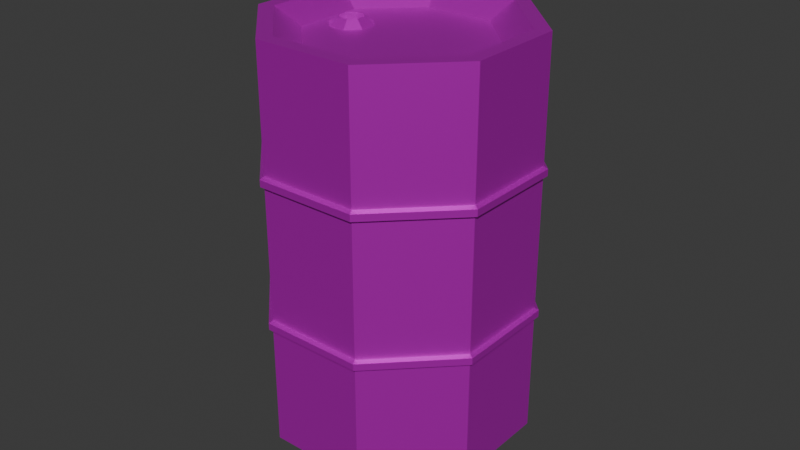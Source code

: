 # Source: ExplosiveBarrel.blend  (saved by Blender 4.4.30; exported with 4.5.12 LTS)
import bpy
from mathutils import Matrix  # noqa: F401  (used for matrix-valued properties, if any)

bpy.ops.wm.read_factory_settings(use_empty=True)
scene = bpy.context.scene
scene.name = 'Scene'

# ---- collections
col_collection = bpy.data.collections.new('Collection'); scene.collection.children.link(col_collection)

# ---- images (referenced by path relative to the original .blend; pixels are not part of the script)
import os
ASSET_DIR = os.environ.get("B2B_ASSET_DIR", "")  # directory of the original .blend (textures are referenced by path, not embedded)
HERE = os.path.dirname(os.path.abspath(__file__))  # packed textures are extracted next to this script under _unpacked/

def load_image(name, relpath, width, height, colorspace="sRGB"):
    """Load a texture the original file referenced (path relative to the .blend, or extracted next to this script)."""
    p = next((c for c in (os.path.join(HERE, relpath), os.path.join(ASSET_DIR, relpath)) if relpath and os.path.exists(c)), "")
    if p:
        img = bpy.data.images.load(p, check_existing=True)
        img.name = name
    else:  # same state as the original file: an image datablock whose file is absent (Cycles renders it pink)
        img = bpy.data.images.new(name, width, height)
        img.source = "FILE"
        img.filepath = "//" + (relpath or name)
    img.colorspace_settings.name = colorspace
    return img
img_explosivebarrelmetal_png = load_image('ExplosiveBarrelMetal.png', 'ExplosiveBarrelMetal.png', 1024, 1024, 'sRGB')

# ---- materials (node trees are filled in below, after node groups)
mat_toxicbarrelmat = bpy.data.materials.new('ToxicBarrelMat')

# ---- material node trees
mat_toxicbarrelmat.use_nodes = True; mat_toxicbarrelmat.node_tree.nodes.clear()
_N = mat_toxicbarrelmat.node_tree.nodes; _L = mat_toxicbarrelmat.node_tree.links
n0 = _N.new('ShaderNodeBsdfPrincipled'); n0.name = 'Principled BSDF'; n0.location = (10, 300)
n0.inputs[1].default_value = 0.747
n0.inputs[2].default_value = 0.4109
n1 = _N.new('ShaderNodeOutputMaterial'); n1.name = 'Material Output'; n1.location = (300, 300)
n2 = _N.new('ShaderNodeTexImage'); n2.name = 'Image Texture'; n2.location = (-280, 271)
n2.image = img_explosivebarrelmetal_png
n2.interpolation = 'Closest'
_L.new(n0.outputs[0], n1.inputs[0])
_L.new(n2.outputs[0], n0.inputs[0])
n1.is_active_output = True

# ---- world
world_world = bpy.data.worlds.new('World'); scene.world = world_world
world_world.use_nodes = True; world_world.node_tree.nodes.clear()
_N = world_world.node_tree.nodes; _L = world_world.node_tree.links
n0 = _N.new('ShaderNodeOutputWorld'); n0.name = 'World Output'; n0.location = (300, 300)
n1 = _N.new('ShaderNodeBackground'); n1.name = 'Background'; n1.location = (10, 300)
n1.inputs[0].default_value = (0.05088, 0.05088, 0.05088, 1.0)
_L.new(n1.outputs[0], n0.inputs[0])
n0.is_active_output = True
world_world.color = (0.05088, 0.05088, 0.05088)
world_world.sun_shadow_jitter_overblur = 0.0

# ---- meshes
me_cylinder_002 = bpy.data.meshes.new('Cylinder.002')
me_cylinder_002.from_pydata([(0.0, 0.8864, 2.0), (0.6268, 0.6268, 2.0), (0.8864, 0.0, 2.0), (0.6268, -0.6268, 2.0), (0.0, -0.8864, 2.0), (-0.6268, -0.6268, 2.0), (-0.8864, 0.0, 2.0), (-0.6268, 0.6268, 2.0), (0.0, 1.0, 1.333), (0.7071, 0.7071, 1.333), (1.0, 0.0, 1.333), (0.7071, -0.7071, 1.333), (0.0, -1.0, 1.333), (-0.7071, -0.7071, 1.333), (-1.0, 0.0, 1.333), (-0.7071, 0.7071, 1.333), (0.0, 1.0, 1.389), (0.7071, 0.7071, 1.389), (1.0, 0.0, 1.389), (0.7071, -0.7071, 1.389), (0.0, -1.0, 1.389), (-0.7071, -0.7071, 1.389), (-1.0, 0.0, 1.389), (-0.7071, 0.7071, 1.389), (0.7283, 0.7283, 1.378), (0.7283, 0.7283, 1.343), (1.03, -4.158e-10, 1.378), (1.03, -4.158e-10, 1.343), (0.7283, -0.7283, 1.378), (0.7283, -0.7283, 1.343), (-3.808e-10, -1.03, 1.378), (-3.808e-10, -1.03, 1.343), (-0.7283, -0.7283, 1.378), (-0.7283, -0.7283, 1.343), (-1.03, -4.158e-10, 1.378), (-1.03, -4.158e-10, 1.343), (-0.7283, 0.7283, 1.378), (-0.7283, 0.7283, 1.343), (-3.808e-10, 1.03, 1.343), (-3.808e-10, 1.03, 1.378), (0.7071, 0.7071, 2.0), (0.0, 1.0, 2.0), (1.0, 0.0, 2.0), (0.7071, -0.7071, 2.0), (0.0, -1.0, 2.0), (-0.7071, -0.7071, 2.0), (-1.0, 0.0, 2.0), (-0.7071, 0.7071, 2.0), (-0.3278, 0.2268, 1.954), (-0.3922, 0.2535, 1.954), (-0.3012, 0.1625, 1.954), (-0.3278, 0.09808, 1.954), (-0.3922, 0.07142, 1.954), (-0.4566, 0.09808, 1.954), (-0.4832, 0.1625, 1.954), (-0.4566, 0.2268, 1.954), (0.4902, 0.4902, 1.918), (-2.356e-08, 0.6932, 1.918), (0.6932, 2.599e-08, 1.918), (0.4902, -0.4902, 1.918), (2.927e-08, -0.6932, 1.918), (-0.4902, -0.4902, 1.918), (-0.6932, -2.684e-08, 1.918), (-0.4902, 0.4902, 1.918), (-0.2747, 0.28, 1.918), (-0.3922, 0.3286, 1.918), (-0.226, 0.1625, 1.918), (-0.2747, 0.04495, 1.918), (-0.3922, -0.003722, 1.918), (-0.5097, 0.04495, 1.918), (-0.5584, 0.1625, 1.918), (-0.5097, 0.28, 1.918), (-0.3278, 0.2268, 1.77), (-0.3922, 0.2535, 1.77), (-0.3012, 0.1625, 1.77), (-0.3278, 0.09808, 1.77), (-0.3922, 0.07142, 1.77), (-0.4566, 0.09808, 1.77), (-0.4832, 0.1625, 1.77), (-0.4566, 0.2268, 1.77), (0.0, 0.8864, -0.001882), (0.6268, 0.6268, -0.001882), (0.8864, 0.0, -0.001882), (0.6268, -0.6268, -0.001882), (0.0, -0.8864, -0.001882), (-0.6268, -0.6268, -0.001882), (-0.8864, 0.0, -0.001882), (-0.6268, 0.6268, -0.001882), (0.0, 1.0, 0.6648), (0.7071, 0.7071, 0.6648), (1.0, 0.0, 0.6648), (0.7071, -0.7071, 0.6648), (0.0, -1.0, 0.6648), (-0.7071, -0.7071, 0.6648), (-1.0, 0.0, 0.6648), (-0.7071, 0.7071, 0.6648), (0.0, 1.0, 0.6087), (0.7071, 0.7071, 0.6087), (1.0, 0.0, 0.6087), (0.7071, -0.7071, 0.6087), (0.0, -1.0, 0.6087), (-0.7071, -0.7071, 0.6087), (-1.0, 0.0, 0.6087), (-0.7071, 0.7071, 0.6087), (0.7283, 0.7283, 0.6205), (0.7283, 0.7283, 0.6548), (1.03, -4.158e-10, 0.6205), (1.03, -4.158e-10, 0.6548), (0.7283, -0.7283, 0.6205), (0.7283, -0.7283, 0.6548), (-3.808e-10, -1.03, 0.6205), (-3.808e-10, -1.03, 0.6548), (-0.7283, -0.7283, 0.6205), (-0.7283, -0.7283, 0.6548), (-1.03, -4.158e-10, 0.6205), (-1.03, -4.158e-10, 0.6548), (-0.7283, 0.7283, 0.6205), (-0.7283, 0.7283, 0.6548), (-3.808e-10, 1.03, 0.6548), (-3.808e-10, 1.03, 0.6205), (0.7071, 0.7071, -0.001882), (0.0, 1.0, -0.001882), (1.0, 0.0, -0.001882), (0.7071, -0.7071, -0.001882), (0.0, -1.0, -0.001882), (-0.7071, -0.7071, -0.001882), (-1.0, 0.0, -0.001882), (-0.7071, 0.7071, -0.001882), (-0.3278, 0.2268, 0.0443), (-0.3922, 0.2535, 0.0443), (-0.3012, 0.1625, 0.0443), (-0.3278, 0.09808, 0.0443), (-0.3922, 0.07142, 0.0443), (-0.4566, 0.09808, 0.0443), (-0.4832, 0.1625, 0.0443), (-0.4566, 0.2268, 0.0443), (0.4902, 0.4902, 0.0799), (-2.356e-08, 0.6932, 0.0799), (0.6932, 2.599e-08, 0.0799), (0.4902, -0.4902, 0.0799), (2.927e-08, -0.6932, 0.0799), (-0.4902, -0.4902, 0.0799), (-0.6932, -2.684e-08, 0.0799), (-0.4902, 0.4902, 0.0799), (-0.2747, 0.28, 0.0799), (-0.3922, 0.3286, 0.0799), (-0.226, 0.1625, 0.0799), (-0.2747, 0.04495, 0.0799), (-0.3922, -0.003722, 0.0799), (-0.5097, 0.04495, 0.0799), (-0.5584, 0.1625, 0.0799), (-0.5097, 0.28, 0.0799), (-0.3278, 0.2268, 0.2282), (-0.3922, 0.2535, 0.2282), (-0.3012, 0.1625, 0.2282), (-0.3278, 0.09808, 0.2282), (-0.3922, 0.07142, 0.2282), (-0.4566, 0.09808, 0.2282), (-0.4832, 0.1625, 0.2282), (-0.4566, 0.2268, 0.2282)], [], [(16, 41, 40, 17), (17, 40, 42, 18), (18, 42, 43, 19), (19, 43, 44, 20), (20, 44, 45, 21), (21, 45, 46, 22), (0, 7, 63, 57), (22, 46, 47, 23), (23, 47, 41, 16), (19, 20, 30, 28), (8, 15, 37, 38), (15, 95, 88, 8), (88, 89, 9, 8), (94, 95, 15, 14), (20, 21, 32, 30), (12, 92, 93, 13), (91, 92, 12, 11), (93, 94, 14, 13), (10, 9, 25, 27), (10, 90, 91, 11), (21, 22, 34, 32), (22, 23, 36, 34), (11, 10, 27, 29), (23, 16, 39, 36), (12, 11, 29, 31), (37, 36, 39, 38), (35, 34, 36, 37), (33, 32, 34, 35), (31, 30, 32, 33), (29, 28, 30, 31), (27, 26, 28, 29), (25, 24, 26, 27), (38, 39, 24, 25), (9, 8, 38, 25), (18, 19, 28, 26), (15, 14, 35, 37), (17, 18, 26, 24), (16, 17, 24, 39), (14, 13, 33, 35), (13, 12, 31, 33), (0, 1, 40, 41), (1, 2, 42, 40), (2, 3, 43, 42), (3, 4, 44, 43), (4, 5, 45, 44), (5, 6, 46, 45), (6, 7, 47, 46), (7, 0, 41, 47), (49, 55, 79, 73), (6, 5, 61, 62), (4, 3, 59, 60), (2, 1, 56, 58), (7, 6, 62, 63), (5, 4, 60, 61), (3, 2, 58, 59), (1, 0, 57, 56), (65, 64, 56, 57), (64, 66, 58, 56), (66, 67, 59, 58), (67, 68, 60, 59), (68, 69, 61, 60), (69, 70, 62, 61), (70, 71, 63, 62), (71, 65, 57, 63), (49, 48, 64, 65), (48, 50, 66, 64), (50, 51, 67, 66), (51, 52, 68, 67), (52, 53, 69, 68), (53, 54, 70, 69), (54, 55, 71, 70), (55, 49, 65, 71), (72, 73, 79, 78, 77, 76, 75, 74), (54, 53, 77, 78), (52, 51, 75, 76), (50, 48, 72, 74), (55, 54, 78, 79), (53, 52, 76, 77), (51, 50, 74, 75), (48, 49, 73, 72), (96, 121, 120, 97), (97, 120, 122, 98), (98, 122, 123, 99), (99, 123, 124, 100), (100, 124, 125, 101), (101, 125, 126, 102), (80, 87, 143, 137), (102, 126, 127, 103), (103, 127, 121, 96), (99, 100, 110, 108), (88, 95, 117, 118), (100, 101, 112, 110), (90, 89, 105, 107), (101, 102, 114, 112), (102, 103, 116, 114), (91, 90, 107, 109), (103, 96, 119, 116), (92, 91, 109, 111), (117, 116, 119, 118), (115, 114, 116, 117), (113, 112, 114, 115), (111, 110, 112, 113), (109, 108, 110, 111), (107, 106, 108, 109), (105, 104, 106, 107), (118, 119, 104, 105), (89, 88, 118, 105), (98, 99, 108, 106), (95, 94, 115, 117), (97, 98, 106, 104), (96, 97, 104, 119), (94, 93, 113, 115), (93, 92, 111, 113), (80, 81, 120, 121), (81, 82, 122, 120), (82, 83, 123, 122), (83, 84, 124, 123), (84, 85, 125, 124), (85, 86, 126, 125), (86, 87, 127, 126), (87, 80, 121, 127), (129, 135, 159, 153), (86, 85, 141, 142), (84, 83, 139, 140), (82, 81, 136, 138), (87, 86, 142, 143), (85, 84, 140, 141), (83, 82, 138, 139), (81, 80, 137, 136), (145, 144, 136, 137), (144, 146, 138, 136), (146, 147, 139, 138), (147, 148, 140, 139), (148, 149, 141, 140), (149, 150, 142, 141), (150, 151, 143, 142), (151, 145, 137, 143), (129, 128, 144, 145), (128, 130, 146, 144), (130, 131, 147, 146), (131, 132, 148, 147), (132, 133, 149, 148), (133, 134, 150, 149), (134, 135, 151, 150), (135, 129, 145, 151), (152, 153, 159, 158, 157, 156, 155, 154), (134, 133, 157, 158), (132, 131, 155, 156), (130, 128, 152, 154), (135, 134, 158, 159), (133, 132, 156, 157), (131, 130, 154, 155), (128, 129, 153, 152), (9, 89, 90, 10)])
_uv = me_cylinder_002.uv_layers.new(name='UVMap')
_uv.uv.foreach_set('vector', [0.5, 0.6779, 0.5, 0.9853, 0.8433, 0.9853, 0.8433, 0.6779, 0.8433, 0.6779, 0.8433, 0.9853, 0.5, 0.9853, 0.5, 0.6779, 0.5, 0.6779, 0.5, 0.9853, 0.1567, 0.9853, 0.1567, 0.6779, 0.8433, 0.6779, 0.8433, 0.9853, 0.5, 0.9853, 0.5, 0.6779, 0.5, 0.6779, 0.5, 0.9853, 0.1567, 0.9853, 0.1567, 0.6779, 0.1567, 0.6779, 0.1567, 0.9853, 0.5, 0.9853, 0.5, 0.6779, 0.9312, 0.731, 0.8052, 0.8825, 0.7389, 0.8495, 0.8374, 0.731, 0.5, 0.6779, 0.5, 0.9853, 0.8433, 0.9853, 0.8433, 0.6779, 0.1567, 0.6779, 0.1567, 0.9853, 0.5, 0.9853, 0.5, 0.6779, 0.8433, 0.1567, 0.5, 0.01456, 0.5, 0.0, 0.8536, 0.1464, 0.5, 0.9854, 0.1567, 0.8433, 0.1464, 0.8536, 0.5, 1.0, 0.1592, 0.6403, 0.1592, 0.3204, 0.4975, 0.3204, 0.4975, 0.6403, 0.4975, 0.3204, 0.8359, 0.3204, 0.8359, 0.6403, 0.4975, 0.6403, 0.4975, 0.3204, 0.8359, 0.3204, 0.8359, 0.6403, 0.4975, 0.6403, 0.5, 0.01456, 0.1567, 0.1567, 0.1464, 0.1464, 0.5, 0.0, 0.4975, 0.6403, 0.4975, 0.3204, 0.1592, 0.3204, 0.1592, 0.6403, 0.8359, 0.3204, 0.4975, 0.3204, 0.4975, 0.6403, 0.8359, 0.6403, 0.1592, 0.3204, 0.4975, 0.3204, 0.4975, 0.6403, 0.1592, 0.6403, 0.9854, 0.5, 0.8433, 0.8433, 0.8536, 0.8536, 1.0, 0.5, 0.4975, 0.6403, 0.4975, 0.3204, 0.1592, 0.3204, 0.1592, 0.6403, 0.1567, 0.1567, 0.01456, 0.5, 0.0, 0.5, 0.1464, 0.1464, 0.01456, 0.5, 0.1567, 0.8433, 0.1464, 0.8536, 0.0, 0.5, 0.8433, 0.1567, 0.9854, 0.5, 1.0, 0.5, 0.8536, 0.1464, 0.1567, 0.8433, 0.5, 0.9854, 0.5, 1.0, 0.1464, 0.8536, 0.5, 0.01456, 0.8433, 0.1567, 0.8536, 0.1464, 0.5, 0.0, 0.1464, 0.6666, 0.1464, 0.6832, 0.5, 0.6832, 0.5, 0.6666, 0.5, 0.6666, 0.5, 0.6832, 0.8536, 0.6832, 0.8536, 0.6666, 0.1464, 0.6666, 0.1464, 0.6832, 0.5, 0.6832, 0.5, 0.6666, 0.5, 0.6666, 0.5, 0.6832, 0.1464, 0.6832, 0.1464, 0.6666, 0.8536, 0.6666, 0.8536, 0.6832, 0.5, 0.6832, 0.5, 0.6666, 0.5, 0.6666, 0.5, 0.6832, 0.1464, 0.6832, 0.1464, 0.6666, 0.8536, 0.6666, 0.8536, 0.6832, 0.5, 0.6832, 0.5, 0.6666, 0.5, 0.6666, 0.5, 0.6832, 0.8536, 0.6832, 0.8536, 0.6666, 0.8433, 0.8433, 0.5, 0.9854, 0.5, 1.0, 0.8536, 0.8536, 0.9854, 0.5, 0.8433, 0.1567, 0.8536, 0.1464, 1.0, 0.5, 0.1567, 0.8433, 0.01456, 0.5, 0.0, 0.5, 0.1464, 0.8536, 0.8433, 0.8433, 0.9854, 0.5, 1.0, 0.5, 0.8536, 0.8536, 0.5, 0.9854, 0.8433, 0.8433, 0.8536, 0.8536, 0.5, 1.0, 0.01456, 0.5, 0.1567, 0.1567, 0.1464, 0.1464, 0.0, 0.5, 0.1567, 0.1567, 0.5, 0.01456, 0.5, 0.0, 0.1464, 0.1464, 0.9294, 0.2814, 0.8034, 0.1112, 0.8424, 0.08941, 0.9845, 0.2814, 0.8034, 0.1112, 0.4991, 0.04074, 0.4991, 0.00989, 0.8424, 0.08941, 0.4991, 0.04074, 0.1948, 0.1112, 0.1558, 0.08941, 0.4991, 0.00989, 0.1948, 0.1112, 0.06882, 0.2814, 0.01366, 0.2814, 0.1558, 0.08941, 0.07062, 0.731, 0.1966, 0.8825, 0.1576, 0.902, 0.01546, 0.731, 0.1966, 0.8825, 0.5009, 0.9453, 0.5009, 0.9728, 0.1576, 0.902, 0.5009, 0.9453, 0.8052, 0.8825, 0.8442, 0.902, 0.5009, 0.9728, 0.8052, 0.8825, 0.9312, 0.731, 0.9863, 0.731, 0.8442, 0.902, 0.5361, 0.7183, 0.5122, 0.7422, 0.5122, 0.7422, 0.5361, 0.7183, 0.5009, 0.9453, 0.1966, 0.8825, 0.2629, 0.8495, 0.5009, 0.8986, 0.06882, 0.2814, 0.1948, 0.1112, 0.2611, 0.1483, 0.1626, 0.2814, 0.4991, 0.04074, 0.8034, 0.1112, 0.7371, 0.1483, 0.4991, 0.09318, 0.8052, 0.8825, 0.5009, 0.9453, 0.5009, 0.8986, 0.7389, 0.8495, 0.1966, 0.8825, 0.07062, 0.731, 0.1644, 0.731, 0.2629, 0.8495, 0.1948, 0.1112, 0.4991, 0.04074, 0.4991, 0.09318, 0.2611, 0.1483, 0.8034, 0.1112, 0.9294, 0.2814, 0.8356, 0.2814, 0.7371, 0.1483, 0.7936, 0.159, 0.7158, 0.159, 0.3328, 0.003205, 0.6573, 0.003205, 0.7158, 0.159, 0.6608, 0.1878, 0.1034, 0.1232, 0.3328, 0.003205, 0.6608, 0.1878, 0.6608, 0.2285, 0.1034, 0.293, 0.1034, 0.1232, 0.6157, 0.6946, 0.6593, 0.7383, 0.3554, 0.9747, 0.1732, 0.7926, 0.6593, 0.7383, 0.7211, 0.7383, 0.6129, 0.9747, 0.3554, 0.9747, 0.7211, 0.7383, 0.7647, 0.6946, 0.795, 0.7926, 0.6129, 0.9747, 0.8486, 0.2285, 0.8486, 0.1878, 0.8868, 0.1232, 0.8868, 0.293, 0.8486, 0.1878, 0.7936, 0.159, 0.6573, 0.003205, 0.8868, 0.1232, 0.5408, 0.723, 0.5408, 0.6892, 0.5745, 0.6752, 0.5745, 0.7369, 0.5408, 0.6892, 0.5169, 0.6652, 0.5309, 0.6315, 0.5745, 0.6752, 0.5169, 0.6652, 0.4831, 0.6652, 0.4691, 0.6315, 0.5309, 0.6315, 0.4831, 0.6652, 0.4592, 0.6892, 0.4255, 0.6752, 0.4691, 0.6315, 0.4592, 0.6892, 0.4592, 0.723, 0.4255, 0.7369, 0.4255, 0.6752, 0.4592, 0.723, 0.4831, 0.7469, 0.4691, 0.7806, 0.4255, 0.7369, 0.4831, 0.7469, 0.5169, 0.7469, 0.5309, 0.7806, 0.4691, 0.7806, 0.5169, 0.7469, 0.5408, 0.723, 0.5745, 0.7369, 0.5309, 0.7806, 0.5408, 0.6892, 0.5408, 0.723, 0.5169, 0.7469, 0.4831, 0.7469, 0.4592, 0.723, 0.4592, 0.6892, 0.4831, 0.6652, 0.5169, 0.6652, 0.4878, 0.7422, 0.4639, 0.7183, 0.4639, 0.7183, 0.4878, 0.7422, 0.4056, 0.6356, 0.4295, 0.6116, 0.4295, 0.6116, 0.4056, 0.6356, 0.5705, 0.6116, 0.5944, 0.6356, 0.5944, 0.6356, 0.5705, 0.6116, 0.5169, 0.7232, 0.4831, 0.7232, 0.4831, 0.7232, 0.5169, 0.7232, 0.4246, 0.723, 0.4246, 0.6892, 0.4246, 0.6892, 0.4246, 0.723, 0.4831, 0.5724, 0.5169, 0.5724, 0.5169, 0.5724, 0.4831, 0.5724, 0.5754, 0.6892, 0.5754, 0.723, 0.5754, 0.723, 0.5754, 0.6892, 0.5, 0.6779, 0.5, 0.9853, 0.8433, 0.9853, 0.8433, 0.6779, 0.8433, 0.6779, 0.8433, 0.9853, 0.5, 0.9853, 0.5, 0.6779, 0.5, 0.6779, 0.5, 0.9853, 0.1567, 0.9853, 0.1567, 0.6779, 0.8433, 0.6779, 0.8433, 0.9853, 0.5, 0.9853, 0.5, 0.6779, 0.5, 0.6779, 0.5, 0.9853, 0.1567, 0.9853, 0.1567, 0.6779, 0.1567, 0.6779, 0.1567, 0.9853, 0.5, 0.9853, 0.5, 0.6779, 0.9312, 0.731, 0.8052, 0.8825, 0.7389, 0.8495, 0.8374, 0.731, 0.5, 0.6779, 0.5, 0.9853, 0.8433, 0.9853, 0.8433, 0.6779, 0.1567, 0.6779, 0.1567, 0.9853, 0.5, 0.9853, 0.5, 0.6779, 0.8433, 0.1567, 0.5, 0.01456, 0.5, 0.0, 0.8536, 0.1464, 0.5, 0.9854, 0.1567, 0.8433, 0.1464, 0.8536, 0.5, 1.0, 0.5, 0.01456, 0.1567, 0.1567, 0.1464, 0.1464, 0.5, 0.0, 0.9854, 0.5, 0.8433, 0.8433, 0.8536, 0.8536, 1.0, 0.5, 0.1567, 0.1567, 0.01456, 0.5, 0.0, 0.5, 0.1464, 0.1464, 0.01456, 0.5, 0.1567, 0.8433, 0.1464, 0.8536, 0.0, 0.5, 0.8433, 0.1567, 0.9854, 0.5, 1.0, 0.5, 0.8536, 0.1464, 0.1567, 0.8433, 0.5, 0.9854, 0.5, 1.0, 0.1464, 0.8536, 0.5, 0.01456, 0.8433, 0.1567, 0.8536, 0.1464, 0.5, 0.0, 0.1464, 0.6666, 0.1464, 0.6832, 0.5, 0.6832, 0.5, 0.6666, 0.5, 0.6666, 0.5, 0.6832, 0.8536, 0.6832, 0.8536, 0.6666, 0.1464, 0.6666, 0.1464, 0.6832, 0.5, 0.6832, 0.5, 0.6666, 0.5, 0.6666, 0.5, 0.6832, 0.1464, 0.6832, 0.1464, 0.6666, 0.8536, 0.6666, 0.8536, 0.6832, 0.5, 0.6832, 0.5, 0.6666, 0.5, 0.6666, 0.5, 0.6832, 0.1464, 0.6832, 0.1464, 0.6666, 0.8536, 0.6666, 0.8536, 0.6832, 0.5, 0.6832, 0.5, 0.6666, 0.5, 0.6666, 0.5, 0.6832, 0.8536, 0.6832, 0.8536, 0.6666, 0.8433, 0.8433, 0.5, 0.9854, 0.5, 1.0, 0.8536, 0.8536, 0.9854, 0.5, 0.8433, 0.1567, 0.8536, 0.1464, 1.0, 0.5, 0.1567, 0.8433, 0.01456, 0.5, 0.0, 0.5, 0.1464, 0.8536, 0.8433, 0.8433, 0.9854, 0.5, 1.0, 0.5, 0.8536, 0.8536, 0.5, 0.9854, 0.8433, 0.8433, 0.8536, 0.8536, 0.5, 1.0, 0.01456, 0.5, 0.1567, 0.1567, 0.1464, 0.1464, 0.0, 0.5, 0.1567, 0.1567, 0.5, 0.01456, 0.5, 0.0, 0.1464, 0.1464, 0.9294, 0.2814, 0.8034, 0.1112, 0.8424, 0.08941, 0.9845, 0.2814, 0.8034, 0.1112, 0.4991, 0.04074, 0.4991, 0.00989, 0.8424, 0.08941, 0.4991, 0.04074, 0.1948, 0.1112, 0.1558, 0.08941, 0.4991, 0.00989, 0.1948, 0.1112, 0.06882, 0.2814, 0.01366, 0.2814, 0.1558, 0.08941, 0.07062, 0.731, 0.1966, 0.8825, 0.1576, 0.902, 0.01546, 0.731, 0.1966, 0.8825, 0.5009, 0.9453, 0.5009, 0.9728, 0.1576, 0.902, 0.5009, 0.9453, 0.8052, 0.8825, 0.8442, 0.902, 0.5009, 0.9728, 0.8052, 0.8825, 0.9312, 0.731, 0.9863, 0.731, 0.8442, 0.902, 0.5361, 0.7183, 0.5122, 0.7422, 0.5122, 0.7422, 0.5361, 0.7183, 0.5009, 0.9453, 0.1966, 0.8825, 0.2629, 0.8495, 0.5009, 0.8986, 0.06882, 0.2814, 0.1948, 0.1112, 0.2611, 0.1483, 0.1626, 0.2814, 0.4991, 0.04074, 0.8034, 0.1112, 0.7371, 0.1483, 0.4991, 0.09318, 0.8052, 0.8825, 0.5009, 0.9453, 0.5009, 0.8986, 0.7389, 0.8495, 0.1966, 0.8825, 0.07062, 0.731, 0.1644, 0.731, 0.2629, 0.8495, 0.1948, 0.1112, 0.4991, 0.04074, 0.4991, 0.09318, 0.2611, 0.1483, 0.8034, 0.1112, 0.9294, 0.2814, 0.8356, 0.2814, 0.7371, 0.1483, 0.7936, 0.159, 0.7158, 0.159, 0.3328, 0.003205, 0.6573, 0.003205, 0.7158, 0.159, 0.6608, 0.1878, 0.1034, 0.1232, 0.3328, 0.003205, 0.6608, 0.1878, 0.6608, 0.2285, 0.1034, 0.293, 0.1034, 0.1232, 0.6157, 0.6946, 0.6593, 0.7383, 0.3554, 0.9747, 0.1732, 0.7926, 0.6593, 0.7383, 0.7211, 0.7383, 0.6129, 0.9747, 0.3554, 0.9747, 0.7211, 0.7383, 0.7647, 0.6946, 0.795, 0.7926, 0.6129, 0.9747, 0.8486, 0.2285, 0.8486, 0.1878, 0.8868, 0.1232, 0.8868, 0.293, 0.8486, 0.1878, 0.7936, 0.159, 0.6573, 0.003205, 0.8868, 0.1232, 0.5408, 0.723, 0.5408, 0.6892, 0.5745, 0.6752, 0.5745, 0.7369, 0.5408, 0.6892, 0.5169, 0.6652, 0.5309, 0.6315, 0.5745, 0.6752, 0.5169, 0.6652, 0.4831, 0.6652, 0.4691, 0.6315, 0.5309, 0.6315, 0.4831, 0.6652, 0.4592, 0.6892, 0.4255, 0.6752, 0.4691, 0.6315, 0.4592, 0.6892, 0.4592, 0.723, 0.4255, 0.7369, 0.4255, 0.6752, 0.4592, 0.723, 0.4831, 0.7469, 0.4691, 0.7806, 0.4255, 0.7369, 0.4831, 0.7469, 0.5169, 0.7469, 0.5309, 0.7806, 0.4691, 0.7806, 0.5169, 0.7469, 0.5408, 0.723, 0.5745, 0.7369, 0.5309, 0.7806, 0.5408, 0.6892, 0.5408, 0.723, 0.5169, 0.7469, 0.4831, 0.7469, 0.4592, 0.723, 0.4592, 0.6892, 0.4831, 0.6652, 0.5169, 0.6652, 0.4878, 0.7422, 0.4639, 0.7183, 0.4639, 0.7183, 0.4878, 0.7422, 0.4056, 0.6356, 0.4295, 0.6116, 0.4295, 0.6116, 0.4056, 0.6356, 0.5705, 0.6116, 0.5944, 0.6356, 0.5944, 0.6356, 0.5705, 0.6116, 0.5169, 0.7232, 0.4831, 0.7232, 0.4831, 0.7232, 0.5169, 0.7232, 0.4246, 0.723, 0.4246, 0.6892, 0.4246, 0.6892, 0.4246, 0.723, 0.4831, 0.5724, 0.5169, 0.5724, 0.5169, 0.5724, 0.4831, 0.5724, 0.5754, 0.6892, 0.5754, 0.723, 0.5754, 0.723, 0.5754, 0.6892, 0.8359, 0.6403, 0.8359, 0.3204, 0.4975, 0.3204, 0.4975, 0.6403])
me_cylinder_002.materials.append(mat_toxicbarrelmat)
me_cylinder_002.update()

# ---- objects
ob_explosivebarrel = bpy.data.objects.new('ExplosiveBarrel', me_cylinder_002)

# ---- transforms, parenting, visibility, modifiers, constraints
ob_explosivebarrel.location = (0.0, 0.0, 0.8792)
ob_explosivebarrel.rotation_euler = (0.0, 0.0, 0.3927)
ob_explosivebarrel.scale = (0.29, 0.29, -0.44)

# ---- collection membership
col_collection.objects.link(ob_explosivebarrel)

# ---- scene / render settings (as saved in the file)
scene.frame_start = 1; scene.frame_end = 250; scene.frame_set(0)
scene.render.engine = 'CYCLES'
scene.render.fps = 30
scene.cycles.denoising_use_gpu = True
scene.cycles.samples = 64
scene.cycles.use_adaptive_sampling = False
bpy.context.view_layer.update()

# ---- added for rendering (the .blend has no active camera and no usable light): camera, sun
cam_auto = bpy.data.cameras.new('AutoCamera')
cam_auto.lens = 50.0
cam_auto.sensor_width = 36.0
cam_auto.clip_end = 1000.0
ob_auto_camera = bpy.data.objects.new('AutoCamera', cam_auto)
scene.collection.objects.link(ob_auto_camera)
ob_auto_camera.location = (1.30661, -1.56794, 1.48488)
ob_auto_camera.rotation_euler = (1.09748, -7.21219e-08, 0.694738)
scene.camera = ob_auto_camera
light_auto_sun = bpy.data.lights.new('AutoSun', 'SUN')
light_auto_sun.energy = 3.0
light_auto_sun.angle = 0.0523599
ob_auto_sun = bpy.data.objects.new('AutoSun', light_auto_sun)
scene.collection.objects.link(ob_auto_sun)
ob_auto_sun.rotation_euler = (0.872665, 0.174533, 0.523599)
bpy.context.view_layer.update()
